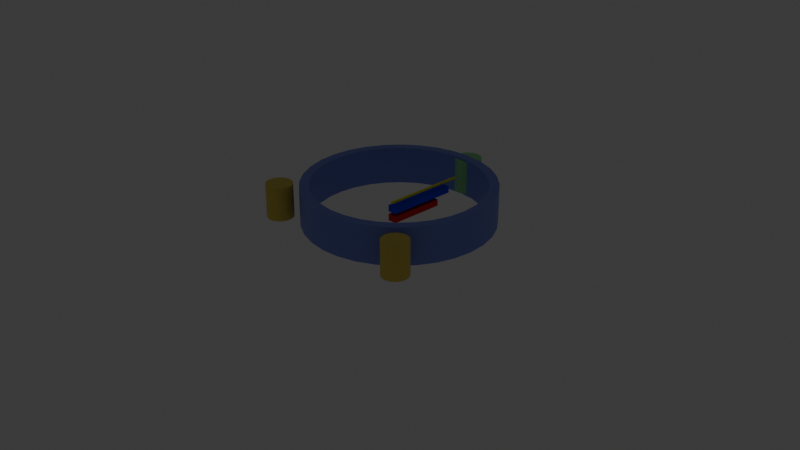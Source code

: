 # Source: SoklongClock.blend  (saved by Blender 4.0.36; exported with 4.5.12 LTS)
import bpy
from mathutils import Matrix  # noqa: F401  (used for matrix-valued properties, if any)

bpy.ops.wm.read_factory_settings(use_empty=True)
scene = bpy.context.scene
scene.name = 'Scene'

# ---- collections
col_soklongclock = bpy.data.collections.new('SoklongClock'); scene.collection.children.link(col_soklongclock)
col_miscu = bpy.data.collections.new('Miscu'); scene.collection.children.link(col_miscu)
col_miscu.hide_render = True

# ---- materials (node trees are filled in below, after node groups)
mat_soklongbody = bpy.data.materials.new('SoklongBody')
mat_soklongbody.alpha_threshold = 0.0
mat_soklongbody.use_transparent_shadow = False
mat_soklongbody.diffuse_color = (0.2868, 0.2554, 0.8, 1.0)
mat_soklongbody.roughness = 0.5
mat_soklongbody.line_color = (0.0, 0.0, 0.0, 1.0)
mat_soklonghour = bpy.data.materials.new('SoklongHour')
mat_soklonghour.use_transparent_shadow = False
mat_soklonghour.diffuse_color = (1.0, 0.0, 0.0, 1.0)
mat_soklongminute = bpy.data.materials.new('SoklongMinute')
mat_soklongminute.use_transparent_shadow = False
mat_soklongminute.diffuse_color = (0.0, 0.0, 1.0, 1.0)
mat_soklongsecond = bpy.data.materials.new('SoklongSecond')
mat_soklongsecond.use_transparent_shadow = False
mat_soklongsecond.diffuse_color = (1.0, 1.0, 0.0, 1.0)
mat_soklongmarktop = bpy.data.materials.new('SoklongMarkTop')
mat_soklongmarktop.alpha_threshold = 0.0
mat_soklongmarktop.use_transparent_shadow = False
mat_soklongmarktop.diffuse_color = (0.3755, 0.8001, 0.3963, 1.0)
mat_soklongmarktop.roughness = 0.5
mat_soklongmarktop.line_color = (0.0, 0.0, 0.0, 1.0)
mat_soklongleg = bpy.data.materials.new('SoklongLeg')
mat_soklongleg.alpha_threshold = 0.0
mat_soklongleg.use_transparent_shadow = False
mat_soklongleg.diffuse_color = (0.8002, 0.7447, 0.1334, 1.0)
mat_soklongleg.roughness = 0.5
mat_soklongleg.line_color = (0.0, 0.0, 0.0, 1.0)

# ---- node groups
ng_auto_smooth = bpy.data.node_groups.new('Auto Smooth', 'GeometryNodeTree')
_s = ng_auto_smooth.interface.new_socket(name='Geometry', in_out='OUTPUT', socket_type='NodeSocketGeometry')
_s = ng_auto_smooth.interface.new_socket(name='Geometry', in_out='INPUT', socket_type='NodeSocketGeometry')
_s = ng_auto_smooth.interface.new_socket(name='Angle', in_out='INPUT', socket_type='NodeSocketFloat')
_s.subtype = 'ANGLE'
_s.min_value = 0.0
_s.max_value = 3.142
ng_auto_smooth.is_modifier = True
_N = ng_auto_smooth.nodes; _L = ng_auto_smooth.links
n0 = _N.new('NodeGroupOutput'); n0.name = 'Group Output'; n0.location = (480, -100)
n1 = _N.new('NodeGroupInput'); n1.name = 'Group Input'; n1.location = (-420, -300)
n2 = _N.new('NodeGroupInput'); n2.name = 'Group Input.001'; n2.location = (-60, -100)
n3 = _N.new('GeometryNodeSetShadeSmooth'); n3.name = 'Set Shade Smooth'; n3.location = (120, -100)
n3.domain = 'EDGE'
n4 = _N.new('GeometryNodeSetShadeSmooth'); n4.name = 'Set Shade Smooth.001'; n4.location = (300, -100)
n5 = _N.new('GeometryNodeInputMeshEdgeAngle'); n5.name = 'Edge Angle'; n5.location = (-420, -220)
n6 = _N.new('GeometryNodeInputEdgeSmooth'); n6.name = 'Is Edge Smooth'; n6.location = (-60, -160)
n7 = _N.new('GeometryNodeInputShadeSmooth'); n7.name = 'Is Face Smooth'; n7.location = (-240, -340)
n8 = _N.new('FunctionNodeBooleanMath'); n8.name = 'Boolean Math'; n8.location = (-60, -220)
n9 = _N.new('FunctionNodeCompare'); n9.name = 'Compare'; n9.location = (-240, -180)
n9.operation = 'LESS_EQUAL'
_L.new(n5.outputs[0], n9.inputs[0])
_L.new(n4.outputs[0], n0.inputs[0])
_L.new(n1.outputs[1], n9.inputs[1])
_L.new(n9.outputs[0], n8.inputs[0])
_L.new(n7.outputs[0], n8.inputs[1])
_L.new(n2.outputs[0], n3.inputs[0])
_L.new(n6.outputs[0], n3.inputs[1])
_L.new(n3.outputs[0], n4.inputs[0])
_L.new(n8.outputs[0], n3.inputs[2])
n0.is_active_output = True

# ---- material node trees
mat_soklongbody.use_nodes = True; mat_soklongbody.node_tree.nodes.clear()
_N = mat_soklongbody.node_tree.nodes; _L = mat_soklongbody.node_tree.links
n0 = _N.new('ShaderNodeOutputMaterial'); n0.name = 'Material Output'; n0.location = (300, 300)
n1 = _N.new('ShaderNodeBsdfPrincipled'); n1.name = 'Principled BSDF'; n1.location = (10, 300)
n1.inputs[0].default_value = (0.2165, 0.2683, 0.8003, 1.0)
n1.inputs[3].default_value = 1.45
_L.new(n1.outputs[0], n0.inputs[0])
n0.is_active_output = True
mat_soklonghour.use_nodes = True; mat_soklonghour.node_tree.nodes.clear()
_N = mat_soklonghour.node_tree.nodes; _L = mat_soklonghour.node_tree.links
n0 = _N.new('ShaderNodeBsdfPrincipled'); n0.name = 'Principled BSDF'; n0.location = (10, 300)
n0.inputs[0].default_value = (1.0, 0.0, 0.0, 1.0)
n0.inputs[3].default_value = 1.45
n1 = _N.new('ShaderNodeOutputMaterial'); n1.name = 'Material Output'; n1.location = (300, 300)
_L.new(n0.outputs[0], n1.inputs[0])
n1.is_active_output = True
mat_soklongminute.use_nodes = True; mat_soklongminute.node_tree.nodes.clear()
_N = mat_soklongminute.node_tree.nodes; _L = mat_soklongminute.node_tree.links
n0 = _N.new('ShaderNodeBsdfPrincipled'); n0.name = 'Principled BSDF'; n0.location = (10, 300)
n0.inputs[0].default_value = (0.0, 0.0, 1.0, 1.0)
n0.inputs[3].default_value = 1.45
n1 = _N.new('ShaderNodeOutputMaterial'); n1.name = 'Material Output'; n1.location = (300, 300)
_L.new(n0.outputs[0], n1.inputs[0])
n1.is_active_output = True
mat_soklongsecond.use_nodes = True; mat_soklongsecond.node_tree.nodes.clear()
_N = mat_soklongsecond.node_tree.nodes; _L = mat_soklongsecond.node_tree.links
n0 = _N.new('ShaderNodeBsdfPrincipled'); n0.name = 'Principled BSDF'; n0.location = (10, 300)
n0.inputs[0].default_value = (1.0, 1.0, 0.0, 1.0)
n0.inputs[3].default_value = 1.45
n1 = _N.new('ShaderNodeOutputMaterial'); n1.name = 'Material Output'; n1.location = (300, 300)
_L.new(n0.outputs[0], n1.inputs[0])
n1.is_active_output = True
mat_soklongmarktop.use_nodes = True; mat_soklongmarktop.node_tree.nodes.clear()
_N = mat_soklongmarktop.node_tree.nodes; _L = mat_soklongmarktop.node_tree.links
n0 = _N.new('ShaderNodeOutputMaterial'); n0.name = 'Material Output'; n0.location = (300, 300)
n1 = _N.new('ShaderNodeBsdfPrincipled'); n1.name = 'Principled BSDF'; n1.location = (10, 300)
n1.inputs[0].default_value = (0.3128, 0.8003, 0.3387, 1.0)
n1.inputs[3].default_value = 1.45
_L.new(n1.outputs[0], n0.inputs[0])
n0.is_active_output = True
mat_soklongleg.use_nodes = True; mat_soklongleg.node_tree.nodes.clear()
_N = mat_soklongleg.node_tree.nodes; _L = mat_soklongleg.node_tree.links
n0 = _N.new('ShaderNodeOutputMaterial'); n0.name = 'Material Output'; n0.location = (300, 300)
n1 = _N.new('ShaderNodeBsdfPrincipled'); n1.name = 'Principled BSDF'; n1.location = (10, 300)
n1.inputs[0].default_value = (0.8003, 0.6349, 0.1052, 1.0)
n1.inputs[3].default_value = 1.45
_L.new(n1.outputs[0], n0.inputs[0])
n0.is_active_output = True

# ---- world
world_world = bpy.data.worlds.new('World'); scene.world = world_world
world_world.use_nodes = True; world_world.node_tree.nodes.clear()
_N = world_world.node_tree.nodes; _L = world_world.node_tree.links
n0 = _N.new('ShaderNodeOutputWorld'); n0.name = 'World Output'; n0.location = (300, 300)
n1 = _N.new('ShaderNodeBackground'); n1.name = 'Background'; n1.location = (10, 300)
n1.inputs[0].default_value = (0.05088, 0.05088, 0.05088, 1.0)
_L.new(n1.outputs[0], n0.inputs[0])
n0.is_active_output = True
world_world.color = (0.05088, 0.05088, 0.05088)
world_world.use_sun_shadow = False
world_world.sun_shadow_jitter_overblur = 0.0

# ---- cameras
cam_camera = bpy.data.cameras.new('Camera')
cam_camera.clip_end = 100.0
cam_camera.ortho_scale = 7.314

# ---- lights
light_light = bpy.data.lights.new('Light', 'POINT')
light_light.transmission_factor = 0.0
light_light.use_soft_falloff = False
light_light.energy = 1000.0
light_light.shadow_soft_size = 0.1
light_light.shadow_maximum_resolution = 0.006
light_light.use_absolute_resolution = True

# ---- meshes
me_cylinder = bpy.data.meshes.new('Cylinder')
me_cylinder.from_pydata([(0.0, 1.0, 0.0), (0.0, 1.0, 0.4), (0.1951, 0.9808, 0.0), (0.1951, 0.9808, 0.4), (0.3827, 0.9239, 0.0), (0.3827, 0.9239, 0.4), (0.5556, 0.8315, 0.0), (0.5556, 0.8315, 0.4), (0.7071, 0.7071, 0.0), (0.7071, 0.7071, 0.4), (0.8315, 0.5556, 0.0), (0.8315, 0.5556, 0.4), (0.9239, 0.3827, 0.0), (0.9239, 0.3827, 0.4), (0.9808, 0.1951, 0.0), (0.9808, 0.1951, 0.4), (1.0, 0.0, 0.0), (1.0, 0.0, 0.4), (0.9808, -0.1951, 0.0), (0.9808, -0.1951, 0.4), (0.9239, -0.3827, 0.0), (0.9239, -0.3827, 0.4), (0.8315, -0.5556, 0.0), (0.8315, -0.5556, 0.4), (0.7071, -0.7071, 0.0), (0.7071, -0.7071, 0.4), (0.5556, -0.8315, 0.0), (0.5556, -0.8315, 0.4), (0.3827, -0.9239, 0.0), (0.3827, -0.9239, 0.4), (0.1951, -0.9808, 0.0), (0.1951, -0.9808, 0.4), (0.0, -1.0, 0.0), (0.0, -1.0, 0.4), (-0.1951, -0.9808, 0.0), (-0.1951, -0.9808, 0.4), (-0.3827, -0.9239, 0.0), (-0.3827, -0.9239, 0.4), (-0.5556, -0.8315, 0.0), (-0.5556, -0.8315, 0.4), (-0.7071, -0.7071, 0.0), (-0.7071, -0.7071, 0.4), (-0.8315, -0.5556, 0.0), (-0.8315, -0.5556, 0.4), (-0.9239, -0.3827, 0.0), (-0.9239, -0.3827, 0.4), (-0.9808, -0.1951, 0.0), (-0.9808, -0.1951, 0.4), (-1.0, 0.0, 0.0), (-1.0, 0.0, 0.4), (-0.9808, 0.1951, 0.0), (-0.9808, 0.1951, 0.4), (-0.9239, 0.3827, 0.0), (-0.9239, 0.3827, 0.4), (-0.8315, 0.5556, 0.0), (-0.8315, 0.5556, 0.4), (-0.7071, 0.7071, 0.0), (-0.7071, 0.7071, 0.4), (-0.5556, 0.8315, 0.0), (-0.5556, 0.8315, 0.4), (-0.3827, 0.9239, 0.0), (-0.3827, 0.9239, 0.4), (-0.1951, 0.9808, 0.0), (-0.1951, 0.9808, 0.4), (1.211e-09, 0.9, 0.0), (1.211e-09, 0.9, 0.4), (0.1756, 0.8827, 0.0), (0.1756, 0.8827, 0.4), (0.3444, 0.8315, 0.0), (0.3444, 0.8315, 0.4), (0.5, 0.7483, 0.0), (0.5, 0.7483, 0.4), (0.6364, 0.6364, 0.0), (0.6364, 0.6364, 0.4), (0.7483, 0.5, 0.0), (0.7483, 0.5, 0.4), (0.8315, 0.3444, 0.0), (0.8315, 0.3444, 0.4), (0.8827, 0.1756, 0.0), (0.8827, 0.1756, 0.4), (0.9, 1.863e-10, 0.0), (0.9, 1.863e-10, 0.4), (0.8827, -0.1756, 0.0), (0.8827, -0.1756, 0.4), (0.8315, -0.3444, 0.0), (0.8315, -0.3444, 0.4), (0.7483, -0.5, 0.0), (0.7483, -0.5, 0.4), (0.6364, -0.6364, 0.0), (0.6364, -0.6364, 0.4), (0.5, -0.7483, 0.0), (0.5, -0.7483, 0.4), (0.3444, -0.8315, 0.0), (0.3444, -0.8315, 0.4), (0.1756, -0.8827, 0.0), (0.1756, -0.8827, 0.4), (1.211e-09, -0.9, 0.0), (1.211e-09, -0.9, 0.4), (-0.1756, -0.8827, 0.0), (-0.1756, -0.8827, 0.4), (-0.3444, -0.8315, 0.0), (-0.3444, -0.8315, 0.4), (-0.5, -0.7483, 0.0), (-0.5, -0.7483, 0.4), (-0.6364, -0.6364, 0.0), (-0.6364, -0.6364, 0.4), (-0.7483, -0.5, 0.0), (-0.7483, -0.5, 0.4), (-0.8315, -0.3444, 0.0), (-0.8315, -0.3444, 0.4), (-0.8827, -0.1756, 0.0), (-0.8827, -0.1756, 0.4), (-0.9, 1.863e-10, 0.0), (-0.9, 1.863e-10, 0.4), (-0.8827, 0.1756, 0.0), (-0.8827, 0.1756, 0.4), (-0.8315, 0.3444, 0.0), (-0.8315, 0.3444, 0.4), (-0.7483, 0.5, 0.0), (-0.7483, 0.5, 0.4), (-0.6364, 0.6364, 0.0), (-0.6364, 0.6364, 0.4), (-0.5, 0.7483, 0.0), (-0.5, 0.7483, 0.4), (-0.3444, 0.8315, 0.0), (-0.3444, 0.8315, 0.4), (-0.1756, 0.8827, 0.0), (-0.1756, 0.8827, 0.4)], [], [(0, 1, 3, 2), (2, 3, 5, 4), (4, 5, 7, 6), (6, 7, 9, 8), (8, 9, 11, 10), (10, 11, 13, 12), (12, 13, 15, 14), (14, 15, 17, 16), (16, 17, 19, 18), (18, 19, 21, 20), (20, 21, 23, 22), (22, 23, 25, 24), (24, 25, 27, 26), (26, 27, 29, 28), (28, 29, 31, 30), (30, 31, 33, 32), (32, 33, 35, 34), (34, 35, 37, 36), (36, 37, 39, 38), (38, 39, 41, 40), (40, 41, 43, 42), (42, 43, 45, 44), (44, 45, 47, 46), (46, 47, 49, 48), (48, 49, 51, 50), (50, 51, 53, 52), (52, 53, 55, 54), (54, 55, 57, 56), (56, 57, 59, 58), (58, 59, 61, 60), (60, 61, 63, 62), (62, 63, 1, 0), (27, 25, 89, 91), (60, 62, 126, 124), (45, 43, 107, 109), (8, 10, 74, 72), (63, 61, 125, 127), (26, 28, 92, 90), (11, 9, 73, 75), (44, 46, 110, 108), (29, 27, 91, 93), (62, 0, 64, 126), (47, 45, 109, 111), (10, 12, 76, 74), (1, 63, 127, 65), (28, 30, 94, 92), (13, 11, 75, 77), (46, 48, 112, 110), (31, 29, 93, 95), (49, 47, 111, 113), (12, 14, 78, 76), (30, 32, 96, 94), (15, 13, 77, 79), (48, 50, 114, 112), (33, 31, 95, 97), (51, 49, 113, 115), (14, 16, 80, 78), (32, 34, 98, 96), (17, 15, 79, 81), (50, 52, 116, 114), (35, 33, 97, 99), (53, 51, 115, 117), (16, 18, 82, 80), (34, 36, 100, 98), (19, 17, 81, 83), (0, 2, 66, 64), (52, 54, 118, 116), (37, 35, 99, 101), (3, 1, 65, 67), (55, 53, 117, 119), (18, 20, 84, 82), (36, 38, 102, 100), (21, 19, 83, 85), (54, 56, 120, 118), (39, 37, 101, 103), (2, 4, 68, 66), (57, 55, 119, 121), (20, 22, 86, 84), (5, 3, 67, 69), (38, 40, 104, 102), (23, 21, 85, 87), (56, 58, 122, 120), (41, 39, 103, 105), (4, 6, 70, 68), (59, 57, 121, 123), (22, 24, 88, 86), (7, 5, 69, 71), (40, 42, 106, 104), (25, 23, 87, 89), (58, 60, 124, 122), (43, 41, 105, 107), (6, 8, 72, 70), (61, 59, 123, 125), (24, 26, 90, 88), (9, 7, 71, 73), (42, 44, 108, 106), (65, 127, 126, 64), (127, 125, 124, 126), (125, 123, 122, 124), (123, 121, 120, 122), (121, 119, 118, 120), (119, 117, 116, 118), (117, 115, 114, 116), (115, 113, 112, 114), (113, 111, 110, 112), (111, 109, 108, 110), (109, 107, 106, 108), (107, 105, 104, 106), (105, 103, 102, 104), (103, 101, 100, 102), (101, 99, 98, 100), (99, 97, 96, 98), (97, 95, 94, 96), (95, 93, 92, 94), (93, 91, 90, 92), (91, 89, 88, 90), (89, 87, 86, 88), (87, 85, 84, 86), (85, 83, 82, 84), (83, 81, 80, 82), (81, 79, 78, 80), (79, 77, 76, 78), (77, 75, 74, 76), (75, 73, 72, 74), (73, 71, 70, 72), (71, 69, 68, 70), (69, 67, 66, 68), (67, 65, 64, 66)])
me_cylinder.polygons.foreach_set('use_smooth', [True] * 128)
_uv = me_cylinder.uv_layers.new(name='UVMap')
_uv.uv.foreach_set('vector', [1.0, 0.5, 1.0, 1.0, 0.9688, 1.0, 0.9688, 0.5, 0.9688, 0.5, 0.9688, 1.0, 0.9375, 1.0, 0.9375, 0.5, 0.9375, 0.5, 0.9375, 1.0, 0.9062, 1.0, 0.9062, 0.5, 0.9062, 0.5, 0.9062, 1.0, 0.875, 1.0, 0.875, 0.5, 0.875, 0.5, 0.875, 1.0, 0.8438, 1.0, 0.8438, 0.5, 0.8438, 0.5, 0.8438, 1.0, 0.8125, 1.0, 0.8125, 0.5, 0.8125, 0.5, 0.8125, 1.0, 0.7812, 1.0, 0.7812, 0.5, 0.7812, 0.5, 0.7812, 1.0, 0.75, 1.0, 0.75, 0.5, 0.75, 0.5, 0.75, 1.0, 0.7188, 1.0, 0.7188, 0.5, 0.7188, 0.5, 0.7188, 1.0, 0.6875, 1.0, 0.6875, 0.5, 0.6875, 0.5, 0.6875, 1.0, 0.6562, 1.0, 0.6562, 0.5, 0.6562, 0.5, 0.6562, 1.0, 0.625, 1.0, 0.625, 0.5, 0.625, 0.5, 0.625, 1.0, 0.5938, 1.0, 0.5938, 0.5, 0.5938, 0.5, 0.5938, 1.0, 0.5625, 1.0, 0.5625, 0.5, 0.5625, 0.5, 0.5625, 1.0, 0.5312, 1.0, 0.5312, 0.5, 0.5312, 0.5, 0.5312, 1.0, 0.5, 1.0, 0.5, 0.5, 0.5, 0.5, 0.5, 1.0, 0.4688, 1.0, 0.4688, 0.5, 0.4688, 0.5, 0.4688, 1.0, 0.4375, 1.0, 0.4375, 0.5, 0.4375, 0.5, 0.4375, 1.0, 0.4062, 1.0, 0.4062, 0.5, 0.4062, 0.5, 0.4062, 1.0, 0.375, 1.0, 0.375, 0.5, 0.375, 0.5, 0.375, 1.0, 0.3438, 1.0, 0.3438, 0.5, 0.3438, 0.5, 0.3438, 1.0, 0.3125, 1.0, 0.3125, 0.5, 0.3125, 0.5, 0.3125, 1.0, 0.2812, 1.0, 0.2812, 0.5, 0.2812, 0.5, 0.2812, 1.0, 0.25, 1.0, 0.25, 0.5, 0.25, 0.5, 0.25, 1.0, 0.2188, 1.0, 0.2188, 0.5, 0.2188, 0.5, 0.2188, 1.0, 0.1875, 1.0, 0.1875, 0.5, 0.1875, 0.5, 0.1875, 1.0, 0.1562, 1.0, 0.1562, 0.5, 0.1562, 0.5, 0.1562, 1.0, 0.125, 1.0, 0.125, 0.5, 0.125, 0.5, 0.125, 1.0, 0.09375, 1.0, 0.09375, 0.5, 0.09375, 0.5, 0.09375, 1.0, 0.0625, 1.0, 0.0625, 0.5, 0.0625, 0.5, 0.0625, 1.0, 0.03125, 1.0, 0.03125, 0.5, 0.03125, 0.5, 0.03125, 1.0, 0.0, 1.0, 0.0, 0.5, 0.5938, 1.0, 0.625, 1.0, 0.625, 1.0, 0.5938, 1.0, 0.0625, 0.5, 0.03125, 0.5, 0.03125, 0.5, 0.0625, 0.5, 0.3125, 1.0, 0.3438, 1.0, 0.3438, 1.0, 0.3125, 1.0, 0.875, 0.5, 0.8438, 0.5, 0.8438, 0.5, 0.875, 0.5, 0.03125, 1.0, 0.0625, 1.0, 0.0625, 1.0, 0.03125, 1.0, 0.5938, 0.5, 0.5625, 0.5, 0.5625, 0.5, 0.5938, 0.5, 0.8438, 1.0, 0.875, 1.0, 0.875, 1.0, 0.8438, 1.0, 0.3125, 0.5, 0.2812, 0.5, 0.2812, 0.5, 0.3125, 0.5, 0.5625, 1.0, 0.5938, 1.0, 0.5938, 1.0, 0.5625, 1.0, 0.03125, 0.5, 0.0, 0.5, 0.0, 0.5, 0.03125, 0.5, 0.2812, 1.0, 0.3125, 1.0, 0.3125, 1.0, 0.2812, 1.0, 0.8438, 0.5, 0.8125, 0.5, 0.8125, 0.5, 0.8438, 0.5, 0.0, 1.0, 0.03125, 1.0, 0.03125, 1.0, 0.0, 1.0, 0.5625, 0.5, 0.5312, 0.5, 0.5312, 0.5, 0.5625, 0.5, 0.8125, 1.0, 0.8438, 1.0, 0.8438, 1.0, 0.8125, 1.0, 0.2812, 0.5, 0.25, 0.5, 0.25, 0.5, 0.2812, 0.5, 0.5312, 1.0, 0.5625, 1.0, 0.5625, 1.0, 0.5312, 1.0, 0.25, 1.0, 0.2812, 1.0, 0.2812, 1.0, 0.25, 1.0, 0.8125, 0.5, 0.7812, 0.5, 0.7812, 0.5, 0.8125, 0.5, 0.5312, 0.5, 0.5, 0.5, 0.5, 0.5, 0.5312, 0.5, 0.7812, 1.0, 0.8125, 1.0, 0.8125, 1.0, 0.7812, 1.0, 0.25, 0.5, 0.2188, 0.5, 0.2188, 0.5, 0.25, 0.5, 0.5, 1.0, 0.5312, 1.0, 0.5312, 1.0, 0.5, 1.0, 0.2188, 1.0, 0.25, 1.0, 0.25, 1.0, 0.2188, 1.0, 0.7812, 0.5, 0.75, 0.5, 0.75, 0.5, 0.7812, 0.5, 0.5, 0.5, 0.4688, 0.5, 0.4688, 0.5, 0.5, 0.5, 0.75, 1.0, 0.7812, 1.0, 0.7812, 1.0, 0.75, 1.0, 0.2188, 0.5, 0.1875, 0.5, 0.1875, 0.5, 0.2188, 0.5, 0.4688, 1.0, 0.5, 1.0, 0.5, 1.0, 0.4688, 1.0, 0.1875, 1.0, 0.2188, 1.0, 0.2188, 1.0, 0.1875, 1.0, 0.75, 0.5, 0.7188, 0.5, 0.7188, 0.5, 0.75, 0.5, 0.4688, 0.5, 0.4375, 0.5, 0.4375, 0.5, 0.4688, 0.5, 0.7188, 1.0, 0.75, 1.0, 0.75, 1.0, 0.7188, 1.0, 1.0, 0.5, 0.9688, 0.5, 0.9688, 0.5, 1.0, 0.5, 0.1875, 0.5, 0.1562, 0.5, 0.1562, 0.5, 0.1875, 0.5, 0.4375, 1.0, 0.4688, 1.0, 0.4688, 1.0, 0.4375, 1.0, 0.9688, 1.0, 1.0, 1.0, 1.0, 1.0, 0.9688, 1.0, 0.1562, 1.0, 0.1875, 1.0, 0.1875, 1.0, 0.1562, 1.0, 0.7188, 0.5, 0.6875, 0.5, 0.6875, 0.5, 0.7188, 0.5, 0.4375, 0.5, 0.4062, 0.5, 0.4062, 0.5, 0.4375, 0.5, 0.6875, 1.0, 0.7188, 1.0, 0.7188, 1.0, 0.6875, 1.0, 0.1562, 0.5, 0.125, 0.5, 0.125, 0.5, 0.1562, 0.5, 0.4062, 1.0, 0.4375, 1.0, 0.4375, 1.0, 0.4062, 1.0, 0.9688, 0.5, 0.9375, 0.5, 0.9375, 0.5, 0.9688, 0.5, 0.125, 1.0, 0.1562, 1.0, 0.1562, 1.0, 0.125, 1.0, 0.6875, 0.5, 0.6562, 0.5, 0.6562, 0.5, 0.6875, 0.5, 0.9375, 1.0, 0.9688, 1.0, 0.9688, 1.0, 0.9375, 1.0, 0.4062, 0.5, 0.375, 0.5, 0.375, 0.5, 0.4062, 0.5, 0.6562, 1.0, 0.6875, 1.0, 0.6875, 1.0, 0.6562, 1.0, 0.125, 0.5, 0.09375, 0.5, 0.09375, 0.5, 0.125, 0.5, 0.375, 1.0, 0.4062, 1.0, 0.4062, 1.0, 0.375, 1.0, 0.9375, 0.5, 0.9062, 0.5, 0.9062, 0.5, 0.9375, 0.5, 0.09375, 1.0, 0.125, 1.0, 0.125, 1.0, 0.09375, 1.0, 0.6562, 0.5, 0.625, 0.5, 0.625, 0.5, 0.6562, 0.5, 0.9062, 1.0, 0.9375, 1.0, 0.9375, 1.0, 0.9062, 1.0, 0.375, 0.5, 0.3438, 0.5, 0.3438, 0.5, 0.375, 0.5, 0.625, 1.0, 0.6562, 1.0, 0.6562, 1.0, 0.625, 1.0, 0.09375, 0.5, 0.0625, 0.5, 0.0625, 0.5, 0.09375, 0.5, 0.3438, 1.0, 0.375, 1.0, 0.375, 1.0, 0.3438, 1.0, 0.9062, 0.5, 0.875, 0.5, 0.875, 0.5, 0.9062, 0.5, 0.0625, 1.0, 0.09375, 1.0, 0.09375, 1.0, 0.0625, 1.0, 0.625, 0.5, 0.5938, 0.5, 0.5938, 0.5, 0.625, 0.5, 0.875, 1.0, 0.9062, 1.0, 0.9062, 1.0, 0.875, 1.0, 0.3438, 0.5, 0.3125, 0.5, 0.3125, 0.5, 0.3438, 0.5, 0.0, 1.0, 0.03125, 1.0, 0.03125, 0.5, 0.0, 0.5, 0.03125, 1.0, 0.0625, 1.0, 0.0625, 0.5, 0.03125, 0.5, 0.0625, 1.0, 0.09375, 1.0, 0.09375, 0.5, 0.0625, 0.5, 0.09375, 1.0, 0.125, 1.0, 0.125, 0.5, 0.09375, 0.5, 0.125, 1.0, 0.1562, 1.0, 0.1562, 0.5, 0.125, 0.5, 0.1562, 1.0, 0.1875, 1.0, 0.1875, 0.5, 0.1562, 0.5, 0.1875, 1.0, 0.2188, 1.0, 0.2188, 0.5, 0.1875, 0.5, 0.2188, 1.0, 0.25, 1.0, 0.25, 0.5, 0.2188, 0.5, 0.25, 1.0, 0.2812, 1.0, 0.2812, 0.5, 0.25, 0.5, 0.2812, 1.0, 0.3125, 1.0, 0.3125, 0.5, 0.2812, 0.5, 0.3125, 1.0, 0.3438, 1.0, 0.3438, 0.5, 0.3125, 0.5, 0.3438, 1.0, 0.375, 1.0, 0.375, 0.5, 0.3438, 0.5, 0.375, 1.0, 0.4062, 1.0, 0.4062, 0.5, 0.375, 0.5, 0.4062, 1.0, 0.4375, 1.0, 0.4375, 0.5, 0.4062, 0.5, 0.4375, 1.0, 0.4688, 1.0, 0.4688, 0.5, 0.4375, 0.5, 0.4688, 1.0, 0.5, 1.0, 0.5, 0.5, 0.4688, 0.5, 0.5, 1.0, 0.5312, 1.0, 0.5312, 0.5, 0.5, 0.5, 0.5312, 1.0, 0.5625, 1.0, 0.5625, 0.5, 0.5312, 0.5, 0.5625, 1.0, 0.5938, 1.0, 0.5938, 0.5, 0.5625, 0.5, 0.5938, 1.0, 0.625, 1.0, 0.625, 0.5, 0.5938, 0.5, 0.625, 1.0, 0.6562, 1.0, 0.6562, 0.5, 0.625, 0.5, 0.6562, 1.0, 0.6875, 1.0, 0.6875, 0.5, 0.6562, 0.5, 0.6875, 1.0, 0.7188, 1.0, 0.7188, 0.5, 0.6875, 0.5, 0.7188, 1.0, 0.75, 1.0, 0.75, 0.5, 0.7188, 0.5, 0.75, 1.0, 0.7812, 1.0, 0.7812, 0.5, 0.75, 0.5, 0.7812, 1.0, 0.8125, 1.0, 0.8125, 0.5, 0.7812, 0.5, 0.8125, 1.0, 0.8438, 1.0, 0.8438, 0.5, 0.8125, 0.5, 0.8438, 1.0, 0.875, 1.0, 0.875, 0.5, 0.8438, 0.5, 0.875, 1.0, 0.9062, 1.0, 0.9062, 0.5, 0.875, 0.5, 0.9062, 1.0, 0.9375, 1.0, 0.9375, 0.5, 0.9062, 0.5, 0.9375, 1.0, 0.9688, 1.0, 0.9688, 0.5, 0.9375, 0.5, 0.9688, 1.0, 1.0, 1.0, 1.0, 0.5, 0.9688, 0.5])
me_cylinder.materials.append(mat_soklongbody)
me_cylinder.update()
me_cube_001 = bpy.data.meshes.new('Cube.001')
me_cube_001.from_pydata([(-0.05, -0.1, 0.0), (-0.05, -0.1, 0.07), (-0.05, 0.5, 0.0), (-0.05, 0.5, 0.07), (0.05, -0.1, 0.0), (0.05, -0.1, 0.07), (0.05, 0.5, 0.0), (0.05, 0.5, 0.07)], [], [(0, 1, 3, 2), (2, 3, 7, 6), (6, 7, 5, 4), (4, 5, 1, 0), (2, 6, 4, 0), (7, 3, 1, 5)])
_uv = me_cube_001.uv_layers.new(name='UVMap')
_uv.uv.foreach_set('vector', [0.375, 0.0, 0.625, 0.0, 0.625, 0.25, 0.375, 0.25, 0.375, 0.25, 0.625, 0.25, 0.625, 0.5, 0.375, 0.5, 0.375, 0.5, 0.625, 0.5, 0.625, 0.75, 0.375, 0.75, 0.375, 0.75, 0.625, 0.75, 0.625, 1.0, 0.375, 1.0, 0.125, 0.5, 0.375, 0.5, 0.375, 0.75, 0.125, 0.75, 0.625, 0.5, 0.875, 0.5, 0.875, 0.75, 0.625, 0.75])
me_cube_001.materials.append(mat_soklonghour)
me_cube_001.update()
me_cube_002 = bpy.data.meshes.new('Cube.002')
me_cube_002.from_pydata([(-0.05, -0.1, 0.0), (-0.05, -0.1, 0.07), (-0.05, 0.66, 0.0), (-0.05, 0.66, 0.07), (0.05, -0.1, 0.0), (0.05, -0.1, 0.07), (0.05, 0.66, 0.0), (0.05, 0.66, 0.07)], [], [(0, 1, 3, 2), (2, 3, 7, 6), (6, 7, 5, 4), (4, 5, 1, 0), (2, 6, 4, 0), (7, 3, 1, 5)])
_uv = me_cube_002.uv_layers.new(name='UVMap')
_uv.uv.foreach_set('vector', [0.375, 0.0, 0.625, 0.0, 0.625, 0.25, 0.375, 0.25, 0.375, 0.25, 0.625, 0.25, 0.625, 0.5, 0.375, 0.5, 0.375, 0.5, 0.625, 0.5, 0.625, 0.75, 0.375, 0.75, 0.375, 0.75, 0.625, 0.75, 0.625, 1.0, 0.375, 1.0, 0.125, 0.5, 0.375, 0.5, 0.375, 0.75, 0.125, 0.75, 0.625, 0.5, 0.875, 0.5, 0.875, 0.75, 0.625, 0.75])
me_cube_002.materials.append(mat_soklongminute)
me_cube_002.update()
me_cube_003 = bpy.data.meshes.new('Cube.003')
me_cube_003.from_pydata([(-0.01, -0.1, 0.0), (-0.01, -0.1, 0.02), (-0.01, 0.8, 0.0), (-0.01, 0.8, 0.02), (0.01, -0.1, 0.0), (0.01, -0.1, 0.02), (0.01, 0.8, 0.0), (0.01, 0.8, 0.02)], [], [(0, 1, 3, 2), (2, 3, 7, 6), (6, 7, 5, 4), (4, 5, 1, 0), (2, 6, 4, 0), (7, 3, 1, 5)])
_uv = me_cube_003.uv_layers.new(name='UVMap')
_uv.uv.foreach_set('vector', [0.375, 0.0, 0.625, 0.0, 0.625, 0.25, 0.375, 0.25, 0.375, 0.25, 0.625, 0.25, 0.625, 0.5, 0.375, 0.5, 0.375, 0.5, 0.625, 0.5, 0.625, 0.75, 0.375, 0.75, 0.375, 0.75, 0.625, 0.75, 0.625, 1.0, 0.375, 1.0, 0.125, 0.5, 0.375, 0.5, 0.375, 0.75, 0.125, 0.75, 0.625, 0.5, 0.875, 0.5, 0.875, 0.75, 0.625, 0.75])
me_cube_003.materials.append(mat_soklongsecond)
me_cube_003.update()
me_cylinder_001 = bpy.data.meshes.new('Cylinder.001')
me_cylinder_001.from_pydata([(1.069e-08, 0.14, 0.02), (1.069e-08, 0.14, 0.38), (0.02731, 0.1373, 0.02), (0.02731, 0.1373, 0.38), (0.05358, 0.1293, 0.02), (0.05358, 0.1293, 0.38), (0.07778, 0.1164, 0.02), (0.07778, 0.1164, 0.38), (0.09899, 0.09899, 0.02), (0.09899, 0.09899, 0.38), (0.1164, 0.07778, 0.02), (0.1164, 0.07778, 0.38), (0.1293, 0.05358, 0.02), (0.1293, 0.05358, 0.38), (0.1373, 0.02731, 0.02), (0.1373, 0.02731, 0.38), (0.14, -1.684e-08, 0.02), (0.14, -1.684e-08, 0.38), (0.1373, -0.02731, 0.02), (0.1373, -0.02731, 0.38), (0.1293, -0.05358, 0.02), (0.1293, -0.05358, 0.38), (0.1164, -0.07778, 0.02), (0.1164, -0.07778, 0.38), (0.09899, -0.09899, 0.02), (0.09899, -0.09899, 0.38), (0.07778, -0.1164, 0.02), (0.07778, -0.1164, 0.38), (0.05358, -0.1293, 0.02), (0.05358, -0.1293, 0.38), (0.02731, -0.1373, 0.02), (0.02731, -0.1373, 0.38), (1.069e-08, -0.14, 0.02), (1.069e-08, -0.14, 0.38), (-0.02731, -0.1373, 0.02), (-0.02731, -0.1373, 0.38), (-0.05358, -0.1293, 0.02), (-0.05358, -0.1293, 0.38), (-0.07778, -0.1164, 0.02), (-0.07778, -0.1164, 0.38), (-0.09899, -0.09899, 0.02), (-0.09899, -0.09899, 0.38), (-0.1164, -0.07778, 0.02), (-0.1164, -0.07778, 0.38), (-0.1293, -0.05358, 0.02), (-0.1293, -0.05358, 0.38), (-0.1373, -0.02731, 0.02), (-0.1373, -0.02731, 0.38), (-0.14, -1.684e-08, 0.02), (-0.14, -1.684e-08, 0.38), (-0.1373, 0.02731, 0.02), (-0.1373, 0.02731, 0.38), (-0.1293, 0.05358, 0.02), (-0.1293, 0.05358, 0.38), (-0.1164, 0.07778, 0.02), (-0.1164, 0.07778, 0.38), (-0.09899, 0.09899, 0.02), (-0.09899, 0.09899, 0.38), (-0.07778, 0.1164, 0.02), (-0.07778, 0.1164, 0.38), (-0.05358, 0.1293, 0.02), (-0.05358, 0.1293, 0.38), (-0.02731, 0.1373, 0.02), (-0.02731, 0.1373, 0.38)], [], [(0, 1, 3, 2), (2, 3, 5, 4), (4, 5, 7, 6), (6, 7, 9, 8), (8, 9, 11, 10), (10, 11, 13, 12), (12, 13, 15, 14), (14, 15, 17, 16), (16, 17, 19, 18), (18, 19, 21, 20), (20, 21, 23, 22), (22, 23, 25, 24), (24, 25, 27, 26), (26, 27, 29, 28), (28, 29, 31, 30), (30, 31, 33, 32), (32, 33, 35, 34), (34, 35, 37, 36), (36, 37, 39, 38), (38, 39, 41, 40), (40, 41, 43, 42), (42, 43, 45, 44), (44, 45, 47, 46), (46, 47, 49, 48), (48, 49, 51, 50), (50, 51, 53, 52), (52, 53, 55, 54), (54, 55, 57, 56), (56, 57, 59, 58), (58, 59, 61, 60), (3, 1, 63, 61, 59, 57, 55, 53, 51, 49, 47, 45, 43, 41, 39, 37, 35, 33, 31, 29, 27, 25, 23, 21, 19, 17, 15, 13, 11, 9, 7, 5), (60, 61, 63, 62), (62, 63, 1, 0), (0, 2, 4, 6, 8, 10, 12, 14, 16, 18, 20, 22, 24, 26, 28, 30, 32, 34, 36, 38, 40, 42, 44, 46, 48, 50, 52, 54, 56, 58, 60, 62)])
me_cylinder_001.polygons.foreach_set('use_smooth', [True] * 34)
_uv = me_cylinder_001.uv_layers.new(name='UVMap')
_uv.uv.foreach_set('vector', [1.0, 0.5, 1.0, 1.0, 0.9688, 1.0, 0.9688, 0.5, 0.9688, 0.5, 0.9688, 1.0, 0.9375, 1.0, 0.9375, 0.5, 0.9375, 0.5, 0.9375, 1.0, 0.9062, 1.0, 0.9062, 0.5, 0.9062, 0.5, 0.9062, 1.0, 0.875, 1.0, 0.875, 0.5, 0.875, 0.5, 0.875, 1.0, 0.8438, 1.0, 0.8438, 0.5, 0.8438, 0.5, 0.8438, 1.0, 0.8125, 1.0, 0.8125, 0.5, 0.8125, 0.5, 0.8125, 1.0, 0.7812, 1.0, 0.7812, 0.5, 0.7812, 0.5, 0.7812, 1.0, 0.75, 1.0, 0.75, 0.5, 0.75, 0.5, 0.75, 1.0, 0.7188, 1.0, 0.7188, 0.5, 0.7188, 0.5, 0.7188, 1.0, 0.6875, 1.0, 0.6875, 0.5, 0.6875, 0.5, 0.6875, 1.0, 0.6562, 1.0, 0.6562, 0.5, 0.6562, 0.5, 0.6562, 1.0, 0.625, 1.0, 0.625, 0.5, 0.625, 0.5, 0.625, 1.0, 0.5938, 1.0, 0.5938, 0.5, 0.5938, 0.5, 0.5938, 1.0, 0.5625, 1.0, 0.5625, 0.5, 0.5625, 0.5, 0.5625, 1.0, 0.5312, 1.0, 0.5312, 0.5, 0.5312, 0.5, 0.5312, 1.0, 0.5, 1.0, 0.5, 0.5, 0.5, 0.5, 0.5, 1.0, 0.4688, 1.0, 0.4688, 0.5, 0.4688, 0.5, 0.4688, 1.0, 0.4375, 1.0, 0.4375, 0.5, 0.4375, 0.5, 0.4375, 1.0, 0.4062, 1.0, 0.4062, 0.5, 0.4062, 0.5, 0.4062, 1.0, 0.375, 1.0, 0.375, 0.5, 0.375, 0.5, 0.375, 1.0, 0.3438, 1.0, 0.3438, 0.5, 0.3438, 0.5, 0.3438, 1.0, 0.3125, 1.0, 0.3125, 0.5, 0.3125, 0.5, 0.3125, 1.0, 0.2812, 1.0, 0.2812, 0.5, 0.2812, 0.5, 0.2812, 1.0, 0.25, 1.0, 0.25, 0.5, 0.25, 0.5, 0.25, 1.0, 0.2188, 1.0, 0.2188, 0.5, 0.2188, 0.5, 0.2188, 1.0, 0.1875, 1.0, 0.1875, 0.5, 0.1875, 0.5, 0.1875, 1.0, 0.1562, 1.0, 0.1562, 0.5, 0.1562, 0.5, 0.1562, 1.0, 0.125, 1.0, 0.125, 0.5, 0.125, 0.5, 0.125, 1.0, 0.09375, 1.0, 0.09375, 0.5, 0.09375, 0.5, 0.09375, 1.0, 0.0625, 1.0, 0.0625, 0.5, 0.2968, 0.4854, 0.25, 0.49, 0.2032, 0.4854, 0.1582, 0.4717, 0.1167, 0.4496, 0.08029, 0.4197, 0.05045, 0.3833, 0.02827, 0.3418, 0.01461, 0.2968, 0.01, 0.25, 0.01461, 0.2032, 0.02827, 0.1582, 0.05045, 0.1167, 0.08029, 0.08029, 0.1167, 0.05045, 0.1582, 0.02827, 0.2032, 0.01461, 0.25, 0.01, 0.2968, 0.01461, 0.3418, 0.02827, 0.3833, 0.05045, 0.4197, 0.08029, 0.4496, 0.1167, 0.4717, 0.1582, 0.4854, 0.2032, 0.49, 0.25, 0.4854, 0.2968, 0.4717, 0.3418, 0.4496, 0.3833, 0.4197, 0.4197, 0.3833, 0.4496, 0.3418, 0.4717, 0.0625, 0.5, 0.0625, 1.0, 0.03125, 1.0, 0.03125, 0.5, 0.03125, 0.5, 0.03125, 1.0, 0.0, 1.0, 0.0, 0.5, 0.75, 0.49, 0.7968, 0.4854, 0.8418, 0.4717, 0.8833, 0.4496, 0.9197, 0.4197, 0.9496, 0.3833, 0.9717, 0.3418, 0.9854, 0.2968, 0.99, 0.25, 0.9854, 0.2032, 0.9717, 0.1582, 0.9496, 0.1167, 0.9197, 0.08029, 0.8833, 0.05045, 0.8418, 0.02827, 0.7968, 0.01461, 0.75, 0.01, 0.7032, 0.01461, 0.6582, 0.02827, 0.6167, 0.05045, 0.5803, 0.08029, 0.5504, 0.1167, 0.5283, 0.1582, 0.5146, 0.2032, 0.51, 0.25, 0.5146, 0.2968, 0.5283, 0.3418, 0.5504, 0.3833, 0.5803, 0.4197, 0.6167, 0.4496, 0.6582, 0.4717, 0.7032, 0.4854])
me_cylinder_001.materials.append(mat_soklongmarktop)
me_cylinder_001.update()
me_cylinder_002 = bpy.data.meshes.new('Cylinder.002')
me_cylinder_002.from_pydata([(1.069e-08, 0.14, 0.02), (1.069e-08, 0.14, 0.38), (0.02731, 0.1373, 0.02), (0.02731, 0.1373, 0.38), (0.05358, 0.1293, 0.02), (0.05358, 0.1293, 0.38), (0.07778, 0.1164, 0.02), (0.07778, 0.1164, 0.38), (0.09899, 0.09899, 0.02), (0.09899, 0.09899, 0.38), (0.1164, 0.07778, 0.02), (0.1164, 0.07778, 0.38), (0.1293, 0.05358, 0.02), (0.1293, 0.05358, 0.38), (0.1373, 0.02731, 0.02), (0.1373, 0.02731, 0.38), (0.14, -1.684e-08, 0.02), (0.14, -1.684e-08, 0.38), (0.1373, -0.02731, 0.02), (0.1373, -0.02731, 0.38), (0.1293, -0.05358, 0.02), (0.1293, -0.05358, 0.38), (0.1164, -0.07778, 0.02), (0.1164, -0.07778, 0.38), (0.09899, -0.09899, 0.02), (0.09899, -0.09899, 0.38), (0.07778, -0.1164, 0.02), (0.07778, -0.1164, 0.38), (0.05358, -0.1293, 0.02), (0.05358, -0.1293, 0.38), (0.02731, -0.1373, 0.02), (0.02731, -0.1373, 0.38), (1.069e-08, -0.14, 0.02), (1.069e-08, -0.14, 0.38), (-0.02731, -0.1373, 0.02), (-0.02731, -0.1373, 0.38), (-0.05358, -0.1293, 0.02), (-0.05358, -0.1293, 0.38), (-0.07778, -0.1164, 0.02), (-0.07778, -0.1164, 0.38), (-0.09899, -0.09899, 0.02), (-0.09899, -0.09899, 0.38), (-0.1164, -0.07778, 0.02), (-0.1164, -0.07778, 0.38), (-0.1293, -0.05358, 0.02), (-0.1293, -0.05358, 0.38), (-0.1373, -0.02731, 0.02), (-0.1373, -0.02731, 0.38), (-0.14, -1.684e-08, 0.02), (-0.14, -1.684e-08, 0.38), (-0.1373, 0.02731, 0.02), (-0.1373, 0.02731, 0.38), (-0.1293, 0.05358, 0.02), (-0.1293, 0.05358, 0.38), (-0.1164, 0.07778, 0.02), (-0.1164, 0.07778, 0.38), (-0.09899, 0.09899, 0.02), (-0.09899, 0.09899, 0.38), (-0.07778, 0.1164, 0.02), (-0.07778, 0.1164, 0.38), (-0.05358, 0.1293, 0.02), (-0.05358, 0.1293, 0.38), (-0.02731, 0.1373, 0.02), (-0.02731, 0.1373, 0.38)], [], [(0, 1, 3, 2), (2, 3, 5, 4), (4, 5, 7, 6), (6, 7, 9, 8), (8, 9, 11, 10), (10, 11, 13, 12), (12, 13, 15, 14), (14, 15, 17, 16), (16, 17, 19, 18), (18, 19, 21, 20), (20, 21, 23, 22), (22, 23, 25, 24), (24, 25, 27, 26), (26, 27, 29, 28), (28, 29, 31, 30), (30, 31, 33, 32), (32, 33, 35, 34), (34, 35, 37, 36), (36, 37, 39, 38), (38, 39, 41, 40), (40, 41, 43, 42), (42, 43, 45, 44), (44, 45, 47, 46), (46, 47, 49, 48), (48, 49, 51, 50), (50, 51, 53, 52), (52, 53, 55, 54), (54, 55, 57, 56), (56, 57, 59, 58), (58, 59, 61, 60), (3, 1, 63, 61, 59, 57, 55, 53, 51, 49, 47, 45, 43, 41, 39, 37, 35, 33, 31, 29, 27, 25, 23, 21, 19, 17, 15, 13, 11, 9, 7, 5), (60, 61, 63, 62), (62, 63, 1, 0), (0, 2, 4, 6, 8, 10, 12, 14, 16, 18, 20, 22, 24, 26, 28, 30, 32, 34, 36, 38, 40, 42, 44, 46, 48, 50, 52, 54, 56, 58, 60, 62)])
me_cylinder_002.polygons.foreach_set('use_smooth', [True] * 34)
_uv = me_cylinder_002.uv_layers.new(name='UVMap')
_uv.uv.foreach_set('vector', [1.0, 0.5, 1.0, 1.0, 0.9688, 1.0, 0.9688, 0.5, 0.9688, 0.5, 0.9688, 1.0, 0.9375, 1.0, 0.9375, 0.5, 0.9375, 0.5, 0.9375, 1.0, 0.9062, 1.0, 0.9062, 0.5, 0.9062, 0.5, 0.9062, 1.0, 0.875, 1.0, 0.875, 0.5, 0.875, 0.5, 0.875, 1.0, 0.8438, 1.0, 0.8438, 0.5, 0.8438, 0.5, 0.8438, 1.0, 0.8125, 1.0, 0.8125, 0.5, 0.8125, 0.5, 0.8125, 1.0, 0.7812, 1.0, 0.7812, 0.5, 0.7812, 0.5, 0.7812, 1.0, 0.75, 1.0, 0.75, 0.5, 0.75, 0.5, 0.75, 1.0, 0.7188, 1.0, 0.7188, 0.5, 0.7188, 0.5, 0.7188, 1.0, 0.6875, 1.0, 0.6875, 0.5, 0.6875, 0.5, 0.6875, 1.0, 0.6562, 1.0, 0.6562, 0.5, 0.6562, 0.5, 0.6562, 1.0, 0.625, 1.0, 0.625, 0.5, 0.625, 0.5, 0.625, 1.0, 0.5938, 1.0, 0.5938, 0.5, 0.5938, 0.5, 0.5938, 1.0, 0.5625, 1.0, 0.5625, 0.5, 0.5625, 0.5, 0.5625, 1.0, 0.5312, 1.0, 0.5312, 0.5, 0.5312, 0.5, 0.5312, 1.0, 0.5, 1.0, 0.5, 0.5, 0.5, 0.5, 0.5, 1.0, 0.4688, 1.0, 0.4688, 0.5, 0.4688, 0.5, 0.4688, 1.0, 0.4375, 1.0, 0.4375, 0.5, 0.4375, 0.5, 0.4375, 1.0, 0.4062, 1.0, 0.4062, 0.5, 0.4062, 0.5, 0.4062, 1.0, 0.375, 1.0, 0.375, 0.5, 0.375, 0.5, 0.375, 1.0, 0.3438, 1.0, 0.3438, 0.5, 0.3438, 0.5, 0.3438, 1.0, 0.3125, 1.0, 0.3125, 0.5, 0.3125, 0.5, 0.3125, 1.0, 0.2812, 1.0, 0.2812, 0.5, 0.2812, 0.5, 0.2812, 1.0, 0.25, 1.0, 0.25, 0.5, 0.25, 0.5, 0.25, 1.0, 0.2188, 1.0, 0.2188, 0.5, 0.2188, 0.5, 0.2188, 1.0, 0.1875, 1.0, 0.1875, 0.5, 0.1875, 0.5, 0.1875, 1.0, 0.1562, 1.0, 0.1562, 0.5, 0.1562, 0.5, 0.1562, 1.0, 0.125, 1.0, 0.125, 0.5, 0.125, 0.5, 0.125, 1.0, 0.09375, 1.0, 0.09375, 0.5, 0.09375, 0.5, 0.09375, 1.0, 0.0625, 1.0, 0.0625, 0.5, 0.2968, 0.4854, 0.25, 0.49, 0.2032, 0.4854, 0.1582, 0.4717, 0.1167, 0.4496, 0.08029, 0.4197, 0.05045, 0.3833, 0.02827, 0.3418, 0.01461, 0.2968, 0.01, 0.25, 0.01461, 0.2032, 0.02827, 0.1582, 0.05045, 0.1167, 0.08029, 0.08029, 0.1167, 0.05045, 0.1582, 0.02827, 0.2032, 0.01461, 0.25, 0.01, 0.2968, 0.01461, 0.3418, 0.02827, 0.3833, 0.05045, 0.4197, 0.08029, 0.4496, 0.1167, 0.4717, 0.1582, 0.4854, 0.2032, 0.49, 0.25, 0.4854, 0.2968, 0.4717, 0.3418, 0.4496, 0.3833, 0.4197, 0.4197, 0.3833, 0.4496, 0.3418, 0.4717, 0.0625, 0.5, 0.0625, 1.0, 0.03125, 1.0, 0.03125, 0.5, 0.03125, 0.5, 0.03125, 1.0, 0.0, 1.0, 0.0, 0.5, 0.75, 0.49, 0.7968, 0.4854, 0.8418, 0.4717, 0.8833, 0.4496, 0.9197, 0.4197, 0.9496, 0.3833, 0.9717, 0.3418, 0.9854, 0.2968, 0.99, 0.25, 0.9854, 0.2032, 0.9717, 0.1582, 0.9496, 0.1167, 0.9197, 0.08029, 0.8833, 0.05045, 0.8418, 0.02827, 0.7968, 0.01461, 0.75, 0.01, 0.7032, 0.01461, 0.6582, 0.02827, 0.6167, 0.05045, 0.5803, 0.08029, 0.5504, 0.1167, 0.5283, 0.1582, 0.5146, 0.2032, 0.51, 0.25, 0.5146, 0.2968, 0.5283, 0.3418, 0.5504, 0.3833, 0.5803, 0.4197, 0.6167, 0.4496, 0.6582, 0.4717, 0.7032, 0.4854])
me_cylinder_002.materials.append(mat_soklongleg)
me_cylinder_002.update()
me_cylinder_003 = bpy.data.meshes.new('Cylinder.003')
me_cylinder_003.from_pydata([(1.069e-08, 0.14, 0.02), (1.069e-08, 0.14, 0.38), (0.02731, 0.1373, 0.02), (0.02731, 0.1373, 0.38), (0.05358, 0.1293, 0.02), (0.05358, 0.1293, 0.38), (0.07778, 0.1164, 0.02), (0.07778, 0.1164, 0.38), (0.09899, 0.09899, 0.02), (0.09899, 0.09899, 0.38), (0.1164, 0.07778, 0.02), (0.1164, 0.07778, 0.38), (0.1293, 0.05358, 0.02), (0.1293, 0.05358, 0.38), (0.1373, 0.02731, 0.02), (0.1373, 0.02731, 0.38), (0.14, -1.684e-08, 0.02), (0.14, -1.684e-08, 0.38), (0.1373, -0.02731, 0.02), (0.1373, -0.02731, 0.38), (0.1293, -0.05358, 0.02), (0.1293, -0.05358, 0.38), (0.1164, -0.07778, 0.02), (0.1164, -0.07778, 0.38), (0.09899, -0.09899, 0.02), (0.09899, -0.09899, 0.38), (0.07778, -0.1164, 0.02), (0.07778, -0.1164, 0.38), (0.05358, -0.1293, 0.02), (0.05358, -0.1293, 0.38), (0.02731, -0.1373, 0.02), (0.02731, -0.1373, 0.38), (1.069e-08, -0.14, 0.02), (1.069e-08, -0.14, 0.38), (-0.02731, -0.1373, 0.02), (-0.02731, -0.1373, 0.38), (-0.05358, -0.1293, 0.02), (-0.05358, -0.1293, 0.38), (-0.07778, -0.1164, 0.02), (-0.07778, -0.1164, 0.38), (-0.09899, -0.09899, 0.02), (-0.09899, -0.09899, 0.38), (-0.1164, -0.07778, 0.02), (-0.1164, -0.07778, 0.38), (-0.1293, -0.05358, 0.02), (-0.1293, -0.05358, 0.38), (-0.1373, -0.02731, 0.02), (-0.1373, -0.02731, 0.38), (-0.14, -1.684e-08, 0.02), (-0.14, -1.684e-08, 0.38), (-0.1373, 0.02731, 0.02), (-0.1373, 0.02731, 0.38), (-0.1293, 0.05358, 0.02), (-0.1293, 0.05358, 0.38), (-0.1164, 0.07778, 0.02), (-0.1164, 0.07778, 0.38), (-0.09899, 0.09899, 0.02), (-0.09899, 0.09899, 0.38), (-0.07778, 0.1164, 0.02), (-0.07778, 0.1164, 0.38), (-0.05358, 0.1293, 0.02), (-0.05358, 0.1293, 0.38), (-0.02731, 0.1373, 0.02), (-0.02731, 0.1373, 0.38)], [], [(0, 1, 3, 2), (2, 3, 5, 4), (4, 5, 7, 6), (6, 7, 9, 8), (8, 9, 11, 10), (10, 11, 13, 12), (12, 13, 15, 14), (14, 15, 17, 16), (16, 17, 19, 18), (18, 19, 21, 20), (20, 21, 23, 22), (22, 23, 25, 24), (24, 25, 27, 26), (26, 27, 29, 28), (28, 29, 31, 30), (30, 31, 33, 32), (32, 33, 35, 34), (34, 35, 37, 36), (36, 37, 39, 38), (38, 39, 41, 40), (40, 41, 43, 42), (42, 43, 45, 44), (44, 45, 47, 46), (46, 47, 49, 48), (48, 49, 51, 50), (50, 51, 53, 52), (52, 53, 55, 54), (54, 55, 57, 56), (56, 57, 59, 58), (58, 59, 61, 60), (3, 1, 63, 61, 59, 57, 55, 53, 51, 49, 47, 45, 43, 41, 39, 37, 35, 33, 31, 29, 27, 25, 23, 21, 19, 17, 15, 13, 11, 9, 7, 5), (60, 61, 63, 62), (62, 63, 1, 0), (0, 2, 4, 6, 8, 10, 12, 14, 16, 18, 20, 22, 24, 26, 28, 30, 32, 34, 36, 38, 40, 42, 44, 46, 48, 50, 52, 54, 56, 58, 60, 62)])
me_cylinder_003.polygons.foreach_set('use_smooth', [True] * 34)
_uv = me_cylinder_003.uv_layers.new(name='UVMap')
_uv.uv.foreach_set('vector', [1.0, 0.5, 1.0, 1.0, 0.9688, 1.0, 0.9688, 0.5, 0.9688, 0.5, 0.9688, 1.0, 0.9375, 1.0, 0.9375, 0.5, 0.9375, 0.5, 0.9375, 1.0, 0.9062, 1.0, 0.9062, 0.5, 0.9062, 0.5, 0.9062, 1.0, 0.875, 1.0, 0.875, 0.5, 0.875, 0.5, 0.875, 1.0, 0.8438, 1.0, 0.8438, 0.5, 0.8438, 0.5, 0.8438, 1.0, 0.8125, 1.0, 0.8125, 0.5, 0.8125, 0.5, 0.8125, 1.0, 0.7812, 1.0, 0.7812, 0.5, 0.7812, 0.5, 0.7812, 1.0, 0.75, 1.0, 0.75, 0.5, 0.75, 0.5, 0.75, 1.0, 0.7188, 1.0, 0.7188, 0.5, 0.7188, 0.5, 0.7188, 1.0, 0.6875, 1.0, 0.6875, 0.5, 0.6875, 0.5, 0.6875, 1.0, 0.6562, 1.0, 0.6562, 0.5, 0.6562, 0.5, 0.6562, 1.0, 0.625, 1.0, 0.625, 0.5, 0.625, 0.5, 0.625, 1.0, 0.5938, 1.0, 0.5938, 0.5, 0.5938, 0.5, 0.5938, 1.0, 0.5625, 1.0, 0.5625, 0.5, 0.5625, 0.5, 0.5625, 1.0, 0.5312, 1.0, 0.5312, 0.5, 0.5312, 0.5, 0.5312, 1.0, 0.5, 1.0, 0.5, 0.5, 0.5, 0.5, 0.5, 1.0, 0.4688, 1.0, 0.4688, 0.5, 0.4688, 0.5, 0.4688, 1.0, 0.4375, 1.0, 0.4375, 0.5, 0.4375, 0.5, 0.4375, 1.0, 0.4062, 1.0, 0.4062, 0.5, 0.4062, 0.5, 0.4062, 1.0, 0.375, 1.0, 0.375, 0.5, 0.375, 0.5, 0.375, 1.0, 0.3438, 1.0, 0.3438, 0.5, 0.3438, 0.5, 0.3438, 1.0, 0.3125, 1.0, 0.3125, 0.5, 0.3125, 0.5, 0.3125, 1.0, 0.2812, 1.0, 0.2812, 0.5, 0.2812, 0.5, 0.2812, 1.0, 0.25, 1.0, 0.25, 0.5, 0.25, 0.5, 0.25, 1.0, 0.2188, 1.0, 0.2188, 0.5, 0.2188, 0.5, 0.2188, 1.0, 0.1875, 1.0, 0.1875, 0.5, 0.1875, 0.5, 0.1875, 1.0, 0.1562, 1.0, 0.1562, 0.5, 0.1562, 0.5, 0.1562, 1.0, 0.125, 1.0, 0.125, 0.5, 0.125, 0.5, 0.125, 1.0, 0.09375, 1.0, 0.09375, 0.5, 0.09375, 0.5, 0.09375, 1.0, 0.0625, 1.0, 0.0625, 0.5, 0.2968, 0.4854, 0.25, 0.49, 0.2032, 0.4854, 0.1582, 0.4717, 0.1167, 0.4496, 0.08029, 0.4197, 0.05045, 0.3833, 0.02827, 0.3418, 0.01461, 0.2968, 0.01, 0.25, 0.01461, 0.2032, 0.02827, 0.1582, 0.05045, 0.1167, 0.08029, 0.08029, 0.1167, 0.05045, 0.1582, 0.02827, 0.2032, 0.01461, 0.25, 0.01, 0.2968, 0.01461, 0.3418, 0.02827, 0.3833, 0.05045, 0.4197, 0.08029, 0.4496, 0.1167, 0.4717, 0.1582, 0.4854, 0.2032, 0.49, 0.25, 0.4854, 0.2968, 0.4717, 0.3418, 0.4496, 0.3833, 0.4197, 0.4197, 0.3833, 0.4496, 0.3418, 0.4717, 0.0625, 0.5, 0.0625, 1.0, 0.03125, 1.0, 0.03125, 0.5, 0.03125, 0.5, 0.03125, 1.0, 0.0, 1.0, 0.0, 0.5, 0.75, 0.49, 0.7968, 0.4854, 0.8418, 0.4717, 0.8833, 0.4496, 0.9197, 0.4197, 0.9496, 0.3833, 0.9717, 0.3418, 0.9854, 0.2968, 0.99, 0.25, 0.9854, 0.2032, 0.9717, 0.1582, 0.9496, 0.1167, 0.9197, 0.08029, 0.8833, 0.05045, 0.8418, 0.02827, 0.7968, 0.01461, 0.75, 0.01, 0.7032, 0.01461, 0.6582, 0.02827, 0.6167, 0.05045, 0.5803, 0.08029, 0.5504, 0.1167, 0.5283, 0.1582, 0.5146, 0.2032, 0.51, 0.25, 0.5146, 0.2968, 0.5283, 0.3418, 0.5504, 0.3833, 0.5803, 0.4197, 0.6167, 0.4496, 0.6582, 0.4717, 0.7032, 0.4854])
me_cylinder_003.materials.append(mat_soklongleg)
me_cylinder_003.update()
me_cube = bpy.data.meshes.new('Cube')
me_cube.from_pydata([(1.0, 1.0, 1.0), (1.0, 1.0, -1.0), (1.0, -1.0, 1.0), (1.0, -1.0, -1.0), (-1.0, 1.0, 1.0), (-1.0, 1.0, -1.0), (-1.0, -1.0, 1.0), (-1.0, -1.0, -1.0)], [], [(0, 4, 6, 2), (3, 2, 6, 7), (7, 6, 4, 5), (5, 1, 3, 7), (1, 0, 2, 3), (5, 4, 0, 1)])
_uv = me_cube.uv_layers.new(name='UVMap')
_uv.uv.foreach_set('vector', [0.625, 0.5, 0.875, 0.5, 0.875, 0.75, 0.625, 0.75, 0.375, 0.75, 0.625, 0.75, 0.625, 1.0, 0.375, 1.0, 0.375, 0.0, 0.625, 0.0, 0.625, 0.25, 0.375, 0.25, 0.125, 0.5, 0.375, 0.5, 0.375, 0.75, 0.125, 0.75, 0.375, 0.5, 0.625, 0.5, 0.625, 0.75, 0.375, 0.75, 0.375, 0.25, 0.625, 0.25, 0.625, 0.5, 0.375, 0.5])
me_cube.materials.append(mat_soklongbody)
me_cube.use_mirror_vertex_groups = False
me_cube.update()

# ---- objects
ob_basedonut = bpy.data.objects.new('BaseDonut', me_cylinder)
ob_soklonghour = bpy.data.objects.new('SoklongHour', me_cube_001)
ob_soklongminute = bpy.data.objects.new('SoklongMinute', me_cube_002)
ob_soklongsecond = bpy.data.objects.new('SoklongSecond', me_cube_003)
ob_soklongmarktop = bpy.data.objects.new('SoklongMarkTop', me_cylinder_001)
ob_soklonglegl = bpy.data.objects.new('SoklongLegL', me_cylinder_002)
ob_soklonglegr = bpy.data.objects.new('SoklongLegR', me_cylinder_003)
ob_camera = bpy.data.objects.new('Camera', cam_camera)
ob_light = bpy.data.objects.new('Light', light_light)
ob_refcub = bpy.data.objects.new('RefCub', me_cube)

# ---- transforms, parenting, visibility, modifiers, constraints
ob_basedonut.location = (0.0, 0.0, 0.0)
_m = ob_basedonut.modifiers.new('Auto Smooth', 'NODES')
_m.node_group = ng_auto_smooth
_gi = [s.identifier for s in ng_auto_smooth.interface.items_tree if s.item_type == 'SOCKET' and s.in_out == 'INPUT']
_m[_gi[1]] = 0.5236  # Angle
ob_soklonghour.location = (0.0, 0.0, 0.0)
ob_soklongminute.location = (0.0, 0.0, 0.1)
ob_soklongsecond.location = (0.0, 0.0, 0.2)
ob_soklongmarktop.location = (0.0, 1.0, 0.0)
_m = ob_soklongmarktop.modifiers.new('Auto Smooth', 'NODES')
_m.node_group = ng_auto_smooth
_gi = [s.identifier for s in ng_auto_smooth.interface.items_tree if s.item_type == 'SOCKET' and s.in_out == 'INPUT']
_m[_gi[1]] = 0.5236  # Angle
ob_soklonglegl.location = (-0.85, -0.85, 0.0)
_m = ob_soklonglegl.modifiers.new('Auto Smooth', 'NODES')
_m.node_group = ng_auto_smooth
_gi = [s.identifier for s in ng_auto_smooth.interface.items_tree if s.item_type == 'SOCKET' and s.in_out == 'INPUT']
_m[_gi[1]] = 0.5236  # Angle
ob_soklonglegr.location = (0.85, -0.85, 0.0)
_m = ob_soklonglegr.modifiers.new('Auto Smooth', 'NODES')
_m.node_group = ng_auto_smooth
_gi = [s.identifier for s in ng_auto_smooth.interface.items_tree if s.item_type == 'SOCKET' and s.in_out == 'INPUT']
_m[_gi[1]] = 0.5236  # Angle
ob_camera.location = (7.359, -6.926, 4.958)
ob_camera.rotation_euler = (1.109, 0.0, 0.8149)
ob_camera.lock_rotations_4d = False
ob_camera.empty_display_type = 'ARROWS'
ob_camera.color = (0.0, 0.0, 0.0, 0.0)
ob_camera.display_type = 'WIRE'
ob_camera.lineart.crease_threshold = 0.0
ob_light.location = (4.076, 1.005, 5.904)
ob_light.rotation_euler = (0.6503, 0.05522, 1.866)
ob_light.lock_rotations_4d = False
ob_light.empty_display_type = 'ARROWS'
ob_light.color = (0.0, 0.0, 0.0, 0.0)
ob_light.lineart.crease_threshold = 0.0
ob_refcub.location = (0.0, 0.0, 0.0)
ob_refcub.lock_rotations_4d = False
ob_refcub.empty_display_type = 'ARROWS'
ob_refcub.hide_render = True
ob_refcub.lineart.crease_threshold = 0.0

# ---- collection membership
col_soklongclock.objects.link(ob_basedonut)
col_soklongclock.objects.link(ob_soklonghour)
col_soklongclock.objects.link(ob_soklongminute)
col_soklongclock.objects.link(ob_soklongsecond)
col_soklongclock.objects.link(ob_soklongmarktop)
col_soklongclock.objects.link(ob_soklonglegl)
col_soklongclock.objects.link(ob_soklonglegr)
col_miscu.objects.link(ob_camera)
col_miscu.objects.link(ob_light)
col_miscu.objects.link(ob_refcub)
def _layer_coll(name, lc=None):
    lc = lc or bpy.context.view_layer.layer_collection
    for c in lc.children:
        if c.name == name: return c
        r = _layer_coll(name, c)
        if r: return r
_layer_coll('Miscu').exclude = True

# ---- scene / render settings (as saved in the file)
scene.camera = ob_camera
scene.frame_start = 1; scene.frame_end = 250; scene.frame_set(1)
scene.render.engine = 'BLENDER_EEVEE_NEXT'
scene.cycles.sampling_pattern = 'TABULATED_SOBOL'
bpy.context.view_layer.update()
